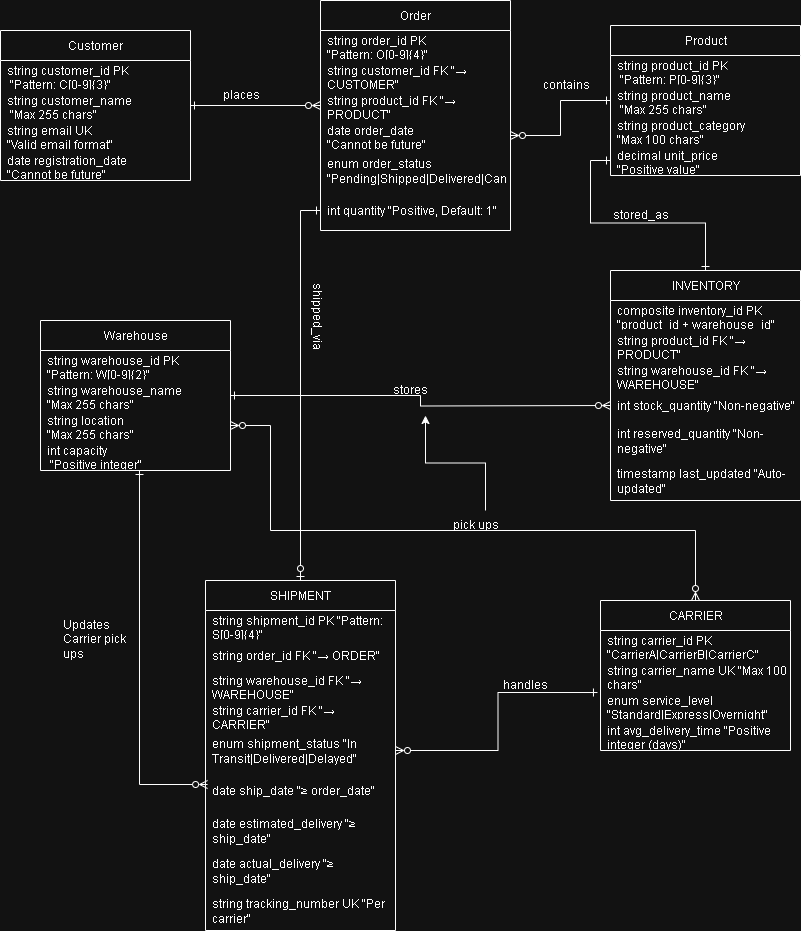

The diagram above was exported from draw.io. Its source (the exported page's mxGraphModel, read from the mxfile embedded in the PNG):
<mxGraphModel dx="786" dy="618" grid="1" gridSize="10" guides="1" tooltips="1" connect="1" arrows="1" fold="1" page="1" pageScale="1" pageWidth="850" pageHeight="1100" math="0" shadow="0">
  <root>
    <mxCell id="0" />
    <mxCell id="1" parent="0" />
    <mxCell id="2kz_fw_mMEIQJjDDgHfy-1" value="Customer" style="swimlane;fontStyle=0;childLayout=stackLayout;horizontal=1;startSize=30;horizontalStack=0;resizeParent=1;resizeParentMax=0;resizeLast=0;collapsible=1;marginBottom=0;whiteSpace=wrap;html=1;" parent="1" vertex="1">
      <mxGeometry x="30" y="140" width="190" height="150" as="geometry">
        <mxRectangle x="30" y="140" width="100" height="30" as="alternateBounds" />
      </mxGeometry>
    </mxCell>
    <mxCell id="2kz_fw_mMEIQJjDDgHfy-2" value=" string customer_id PK&lt;div&gt;&amp;nbsp;&quot;Pattern: C[0-9]{3}&quot;&lt;/div&gt;" style="text;strokeColor=none;fillColor=none;align=left;verticalAlign=middle;spacingLeft=4;spacingRight=4;overflow=hidden;points=[[0,0.5],[1,0.5]];portConstraint=eastwest;rotatable=0;whiteSpace=wrap;html=1;" parent="2kz_fw_mMEIQJjDDgHfy-1" vertex="1">
      <mxGeometry y="30" width="190" height="30" as="geometry" />
    </mxCell>
    <mxCell id="2kz_fw_mMEIQJjDDgHfy-3" value="string customer_name&lt;div&gt;&amp;nbsp;&quot;Max 255 chars&quot;&lt;/div&gt;" style="text;strokeColor=none;fillColor=none;align=left;verticalAlign=middle;spacingLeft=4;spacingRight=4;overflow=hidden;points=[[0,0.5],[1,0.5]];portConstraint=eastwest;rotatable=0;whiteSpace=wrap;html=1;" parent="2kz_fw_mMEIQJjDDgHfy-1" vertex="1">
      <mxGeometry y="60" width="190" height="30" as="geometry" />
    </mxCell>
    <mxCell id="2kz_fw_mMEIQJjDDgHfy-4" value="string email UK&amp;nbsp;&lt;div&gt;&quot;Valid email format&quot;&lt;/div&gt;" style="text;strokeColor=none;fillColor=none;align=left;verticalAlign=middle;spacingLeft=4;spacingRight=4;overflow=hidden;points=[[0,0.5],[1,0.5]];portConstraint=eastwest;rotatable=0;whiteSpace=wrap;html=1;" parent="2kz_fw_mMEIQJjDDgHfy-1" vertex="1">
      <mxGeometry y="90" width="190" height="30" as="geometry" />
    </mxCell>
    <mxCell id="2kz_fw_mMEIQJjDDgHfy-32" value="date registration_date&amp;nbsp;&lt;div&gt;&quot;Cannot be future&quot;&lt;/div&gt;" style="text;strokeColor=none;fillColor=none;align=left;verticalAlign=middle;spacingLeft=4;spacingRight=4;overflow=hidden;points=[[0,0.5],[1,0.5]];portConstraint=eastwest;rotatable=0;whiteSpace=wrap;html=1;" parent="2kz_fw_mMEIQJjDDgHfy-1" vertex="1">
      <mxGeometry y="120" width="190" height="30" as="geometry" />
    </mxCell>
    <mxCell id="2kz_fw_mMEIQJjDDgHfy-77" style="edgeStyle=orthogonalEdgeStyle;rounded=0;orthogonalLoop=1;jettySize=auto;html=1;exitX=0;exitY=0.5;exitDx=0;exitDy=0;entryX=1;entryY=0.5;entryDx=0;entryDy=0;startArrow=ERone;startFill=0;endArrow=ERzeroToMany;endFill=0;" parent="1" source="2kz_fw_mMEIQJjDDgHfy-35" target="2kz_fw_mMEIQJjDDgHfy-42" edge="1">
      <mxGeometry relative="1" as="geometry" />
    </mxCell>
    <mxCell id="2kz_fw_mMEIQJjDDgHfy-33" value="Product" style="swimlane;fontStyle=0;childLayout=stackLayout;horizontal=1;startSize=30;horizontalStack=0;resizeParent=1;resizeParentMax=0;resizeLast=0;collapsible=1;marginBottom=0;whiteSpace=wrap;html=1;" parent="1" vertex="1">
      <mxGeometry x="640" y="135" width="190" height="150" as="geometry">
        <mxRectangle x="30" y="140" width="100" height="30" as="alternateBounds" />
      </mxGeometry>
    </mxCell>
    <mxCell id="2kz_fw_mMEIQJjDDgHfy-34" value="string product_id PK&lt;div&gt;&amp;nbsp;&quot;Pattern: P[0-9]{3}&quot;&lt;/div&gt;" style="text;strokeColor=none;fillColor=none;align=left;verticalAlign=middle;spacingLeft=4;spacingRight=4;overflow=hidden;points=[[0,0.5],[1,0.5]];portConstraint=eastwest;rotatable=0;whiteSpace=wrap;html=1;" parent="2kz_fw_mMEIQJjDDgHfy-33" vertex="1">
      <mxGeometry y="30" width="190" height="30" as="geometry" />
    </mxCell>
    <mxCell id="2kz_fw_mMEIQJjDDgHfy-35" value="string product_name&lt;div&gt;&amp;nbsp;&quot;Max 255 chars&quot;&lt;/div&gt;" style="text;strokeColor=none;fillColor=none;align=left;verticalAlign=middle;spacingLeft=4;spacingRight=4;overflow=hidden;points=[[0,0.5],[1,0.5]];portConstraint=eastwest;rotatable=0;whiteSpace=wrap;html=1;" parent="2kz_fw_mMEIQJjDDgHfy-33" vertex="1">
      <mxGeometry y="60" width="190" height="30" as="geometry" />
    </mxCell>
    <mxCell id="2kz_fw_mMEIQJjDDgHfy-36" value="string product_category&amp;nbsp;&lt;div&gt;&quot;Max 100 chars&quot;&lt;/div&gt;" style="text;strokeColor=none;fillColor=none;align=left;verticalAlign=middle;spacingLeft=4;spacingRight=4;overflow=hidden;points=[[0,0.5],[1,0.5]];portConstraint=eastwest;rotatable=0;whiteSpace=wrap;html=1;" parent="2kz_fw_mMEIQJjDDgHfy-33" vertex="1">
      <mxGeometry y="90" width="190" height="30" as="geometry" />
    </mxCell>
    <mxCell id="2kz_fw_mMEIQJjDDgHfy-37" value="decimal unit_price&amp;nbsp;&lt;div&gt;&quot;Positive value&quot;&lt;/div&gt;" style="text;strokeColor=none;fillColor=none;align=left;verticalAlign=middle;spacingLeft=4;spacingRight=4;overflow=hidden;points=[[0,0.5],[1,0.5]];portConstraint=eastwest;rotatable=0;whiteSpace=wrap;html=1;" parent="2kz_fw_mMEIQJjDDgHfy-33" vertex="1">
      <mxGeometry y="120" width="190" height="30" as="geometry" />
    </mxCell>
    <mxCell id="2kz_fw_mMEIQJjDDgHfy-38" value="Order" style="swimlane;fontStyle=0;childLayout=stackLayout;horizontal=1;startSize=30;horizontalStack=0;resizeParent=1;resizeParentMax=0;resizeLast=0;collapsible=1;marginBottom=0;whiteSpace=wrap;html=1;" parent="1" vertex="1">
      <mxGeometry x="350" y="110" width="190" height="230" as="geometry">
        <mxRectangle x="30" y="140" width="100" height="30" as="alternateBounds" />
      </mxGeometry>
    </mxCell>
    <mxCell id="2kz_fw_mMEIQJjDDgHfy-39" value="string order_id PK&amp;nbsp;&lt;div&gt;&quot;Pattern: O[0-9]{4}&quot;&lt;/div&gt;" style="text;strokeColor=none;fillColor=none;align=left;verticalAlign=middle;spacingLeft=4;spacingRight=4;overflow=hidden;points=[[0,0.5],[1,0.5]];portConstraint=eastwest;rotatable=0;whiteSpace=wrap;html=1;" parent="2kz_fw_mMEIQJjDDgHfy-38" vertex="1">
      <mxGeometry y="30" width="190" height="30" as="geometry" />
    </mxCell>
    <mxCell id="2kz_fw_mMEIQJjDDgHfy-40" value="string customer_id FK &quot;→ CUSTOMER&quot;" style="text;strokeColor=none;fillColor=none;align=left;verticalAlign=middle;spacingLeft=4;spacingRight=4;overflow=hidden;points=[[0,0.5],[1,0.5]];portConstraint=eastwest;rotatable=0;whiteSpace=wrap;html=1;" parent="2kz_fw_mMEIQJjDDgHfy-38" vertex="1">
      <mxGeometry y="60" width="190" height="30" as="geometry" />
    </mxCell>
    <mxCell id="2kz_fw_mMEIQJjDDgHfy-41" value="string product_id FK &quot;→ PRODUCT&quot;" style="text;strokeColor=none;fillColor=none;align=left;verticalAlign=middle;spacingLeft=4;spacingRight=4;overflow=hidden;points=[[0,0.5],[1,0.5]];portConstraint=eastwest;rotatable=0;whiteSpace=wrap;html=1;" parent="2kz_fw_mMEIQJjDDgHfy-38" vertex="1">
      <mxGeometry y="90" width="190" height="30" as="geometry" />
    </mxCell>
    <mxCell id="2kz_fw_mMEIQJjDDgHfy-42" value="date order_date&amp;nbsp;&lt;div&gt;&quot;Cannot be future&quot;&lt;/div&gt;" style="text;strokeColor=none;fillColor=none;align=left;verticalAlign=middle;spacingLeft=4;spacingRight=4;overflow=hidden;points=[[0,0.5],[1,0.5]];portConstraint=eastwest;rotatable=0;whiteSpace=wrap;html=1;" parent="2kz_fw_mMEIQJjDDgHfy-38" vertex="1">
      <mxGeometry y="120" width="190" height="30" as="geometry" />
    </mxCell>
    <mxCell id="2kz_fw_mMEIQJjDDgHfy-48" value="enum order_status &quot;Pending|Shipped|Delivered|Canceled&quot;" style="text;strokeColor=none;fillColor=none;align=left;verticalAlign=middle;spacingLeft=4;spacingRight=4;overflow=hidden;points=[[0,0.5],[1,0.5]];portConstraint=eastwest;rotatable=0;whiteSpace=wrap;html=1;" parent="2kz_fw_mMEIQJjDDgHfy-38" vertex="1">
      <mxGeometry y="150" width="190" height="40" as="geometry" />
    </mxCell>
    <mxCell id="2kz_fw_mMEIQJjDDgHfy-49" value="int quantity &quot;Positive, Default: 1&quot;" style="text;strokeColor=none;fillColor=none;align=left;verticalAlign=middle;spacingLeft=4;spacingRight=4;overflow=hidden;points=[[0,0.5],[1,0.5]];portConstraint=eastwest;rotatable=0;whiteSpace=wrap;html=1;" parent="2kz_fw_mMEIQJjDDgHfy-38" vertex="1">
      <mxGeometry y="190" width="190" height="40" as="geometry" />
    </mxCell>
    <mxCell id="2kz_fw_mMEIQJjDDgHfy-43" value="Warehouse" style="swimlane;fontStyle=0;childLayout=stackLayout;horizontal=1;startSize=30;horizontalStack=0;resizeParent=1;resizeParentMax=0;resizeLast=0;collapsible=1;marginBottom=0;whiteSpace=wrap;html=1;" parent="1" vertex="1">
      <mxGeometry x="70" y="430" width="190" height="150" as="geometry">
        <mxRectangle x="30" y="140" width="100" height="30" as="alternateBounds" />
      </mxGeometry>
    </mxCell>
    <mxCell id="2kz_fw_mMEIQJjDDgHfy-44" value="string warehouse_id PK &quot;Pattern: W[0-9]{2}&quot;" style="text;strokeColor=none;fillColor=none;align=left;verticalAlign=middle;spacingLeft=4;spacingRight=4;overflow=hidden;points=[[0,0.5],[1,0.5]];portConstraint=eastwest;rotatable=0;whiteSpace=wrap;html=1;" parent="2kz_fw_mMEIQJjDDgHfy-43" vertex="1">
      <mxGeometry y="30" width="190" height="30" as="geometry" />
    </mxCell>
    <mxCell id="2kz_fw_mMEIQJjDDgHfy-45" value="string warehouse_name&amp;nbsp;&lt;div&gt;&quot;Max 255 chars&quot;&lt;/div&gt;" style="text;strokeColor=none;fillColor=none;align=left;verticalAlign=middle;spacingLeft=4;spacingRight=4;overflow=hidden;points=[[0,0.5],[1,0.5]];portConstraint=eastwest;rotatable=0;whiteSpace=wrap;html=1;" parent="2kz_fw_mMEIQJjDDgHfy-43" vertex="1">
      <mxGeometry y="60" width="190" height="30" as="geometry" />
    </mxCell>
    <mxCell id="2kz_fw_mMEIQJjDDgHfy-46" value="string location&amp;nbsp;&lt;div&gt;&quot;Max 255 chars&quot;&lt;/div&gt;" style="text;strokeColor=none;fillColor=none;align=left;verticalAlign=middle;spacingLeft=4;spacingRight=4;overflow=hidden;points=[[0,0.5],[1,0.5]];portConstraint=eastwest;rotatable=0;whiteSpace=wrap;html=1;" parent="2kz_fw_mMEIQJjDDgHfy-43" vertex="1">
      <mxGeometry y="90" width="190" height="30" as="geometry" />
    </mxCell>
    <mxCell id="2kz_fw_mMEIQJjDDgHfy-47" value="int capacity&lt;div&gt;&amp;nbsp;&quot;Positive integer&quot;&lt;/div&gt;" style="text;strokeColor=none;fillColor=none;align=left;verticalAlign=middle;spacingLeft=4;spacingRight=4;overflow=hidden;points=[[0,0.5],[1,0.5]];portConstraint=eastwest;rotatable=0;whiteSpace=wrap;html=1;" parent="2kz_fw_mMEIQJjDDgHfy-43" vertex="1">
      <mxGeometry y="120" width="190" height="30" as="geometry" />
    </mxCell>
    <mxCell id="2kz_fw_mMEIQJjDDgHfy-79" style="edgeStyle=orthogonalEdgeStyle;rounded=0;orthogonalLoop=1;jettySize=auto;html=1;exitX=0.5;exitY=0;exitDx=0;exitDy=0;entryX=0;entryY=0.5;entryDx=0;entryDy=0;startArrow=ERone;startFill=0;endArrow=ERone;endFill=0;" parent="1" source="2kz_fw_mMEIQJjDDgHfy-52" target="2kz_fw_mMEIQJjDDgHfy-37" edge="1">
      <mxGeometry relative="1" as="geometry" />
    </mxCell>
    <mxCell id="2kz_fw_mMEIQJjDDgHfy-52" value="INVENTORY" style="swimlane;fontStyle=0;childLayout=stackLayout;horizontal=1;startSize=30;horizontalStack=0;resizeParent=1;resizeParentMax=0;resizeLast=0;collapsible=1;marginBottom=0;whiteSpace=wrap;html=1;" parent="1" vertex="1">
      <mxGeometry x="640" y="380" width="190" height="230" as="geometry">
        <mxRectangle x="30" y="140" width="100" height="30" as="alternateBounds" />
      </mxGeometry>
    </mxCell>
    <mxCell id="2kz_fw_mMEIQJjDDgHfy-53" value="composite inventory_id PK &quot;product_id + warehouse_id&quot;" style="text;strokeColor=none;fillColor=none;align=left;verticalAlign=middle;spacingLeft=4;spacingRight=4;overflow=hidden;points=[[0,0.5],[1,0.5]];portConstraint=eastwest;rotatable=0;whiteSpace=wrap;html=1;" parent="2kz_fw_mMEIQJjDDgHfy-52" vertex="1">
      <mxGeometry y="30" width="190" height="30" as="geometry" />
    </mxCell>
    <mxCell id="2kz_fw_mMEIQJjDDgHfy-54" value="string product_id FK &quot;→ PRODUCT&quot;" style="text;strokeColor=none;fillColor=none;align=left;verticalAlign=middle;spacingLeft=4;spacingRight=4;overflow=hidden;points=[[0,0.5],[1,0.5]];portConstraint=eastwest;rotatable=0;whiteSpace=wrap;html=1;" parent="2kz_fw_mMEIQJjDDgHfy-52" vertex="1">
      <mxGeometry y="60" width="190" height="30" as="geometry" />
    </mxCell>
    <mxCell id="2kz_fw_mMEIQJjDDgHfy-55" value="string warehouse_id FK &quot;→ WAREHOUSE&quot;" style="text;strokeColor=none;fillColor=none;align=left;verticalAlign=middle;spacingLeft=4;spacingRight=4;overflow=hidden;points=[[0,0.5],[1,0.5]];portConstraint=eastwest;rotatable=0;whiteSpace=wrap;html=1;" parent="2kz_fw_mMEIQJjDDgHfy-52" vertex="1">
      <mxGeometry y="90" width="190" height="30" as="geometry" />
    </mxCell>
    <mxCell id="2kz_fw_mMEIQJjDDgHfy-56" value="int stock_quantity &quot;Non-negative&quot;" style="text;strokeColor=none;fillColor=none;align=left;verticalAlign=middle;spacingLeft=4;spacingRight=4;overflow=hidden;points=[[0,0.5],[1,0.5]];portConstraint=eastwest;rotatable=0;whiteSpace=wrap;html=1;" parent="2kz_fw_mMEIQJjDDgHfy-52" vertex="1">
      <mxGeometry y="120" width="190" height="30" as="geometry" />
    </mxCell>
    <mxCell id="2kz_fw_mMEIQJjDDgHfy-57" value="int reserved_quantity &quot;Non-negative&quot;" style="text;strokeColor=none;fillColor=none;align=left;verticalAlign=middle;spacingLeft=4;spacingRight=4;overflow=hidden;points=[[0,0.5],[1,0.5]];portConstraint=eastwest;rotatable=0;whiteSpace=wrap;html=1;" parent="2kz_fw_mMEIQJjDDgHfy-52" vertex="1">
      <mxGeometry y="150" width="190" height="40" as="geometry" />
    </mxCell>
    <mxCell id="2kz_fw_mMEIQJjDDgHfy-58" value="timestamp last_updated &quot;Auto-updated&quot;" style="text;strokeColor=none;fillColor=none;align=left;verticalAlign=middle;spacingLeft=4;spacingRight=4;overflow=hidden;points=[[0,0.5],[1,0.5]];portConstraint=eastwest;rotatable=0;whiteSpace=wrap;html=1;" parent="2kz_fw_mMEIQJjDDgHfy-52" vertex="1">
      <mxGeometry y="190" width="190" height="40" as="geometry" />
    </mxCell>
    <mxCell id="2kz_fw_mMEIQJjDDgHfy-83" style="edgeStyle=orthogonalEdgeStyle;rounded=0;orthogonalLoop=1;jettySize=auto;html=1;exitX=0.5;exitY=0;exitDx=0;exitDy=0;entryX=0;entryY=0.5;entryDx=0;entryDy=0;endArrow=ERone;endFill=0;startArrow=ERzeroToOne;startFill=0;" parent="1" source="2kz_fw_mMEIQJjDDgHfy-59" target="2kz_fw_mMEIQJjDDgHfy-49" edge="1">
      <mxGeometry relative="1" as="geometry" />
    </mxCell>
    <mxCell id="2kz_fw_mMEIQJjDDgHfy-59" value="SHIPMENT" style="swimlane;fontStyle=0;childLayout=stackLayout;horizontal=1;startSize=30;horizontalStack=0;resizeParent=1;resizeParentMax=0;resizeLast=0;collapsible=1;marginBottom=0;whiteSpace=wrap;html=1;" parent="1" vertex="1">
      <mxGeometry x="235" y="690" width="190" height="350" as="geometry">
        <mxRectangle x="30" y="140" width="100" height="30" as="alternateBounds" />
      </mxGeometry>
    </mxCell>
    <mxCell id="2kz_fw_mMEIQJjDDgHfy-60" value=" string shipment_id PK &quot;Pattern: S[0-9]{4}&quot;" style="text;strokeColor=none;fillColor=none;align=left;verticalAlign=middle;spacingLeft=4;spacingRight=4;overflow=hidden;points=[[0,0.5],[1,0.5]];portConstraint=eastwest;rotatable=0;whiteSpace=wrap;html=1;" parent="2kz_fw_mMEIQJjDDgHfy-59" vertex="1">
      <mxGeometry y="30" width="190" height="30" as="geometry" />
    </mxCell>
    <mxCell id="2kz_fw_mMEIQJjDDgHfy-61" value="string order_id FK &quot;→ ORDER&quot;" style="text;strokeColor=none;fillColor=none;align=left;verticalAlign=middle;spacingLeft=4;spacingRight=4;overflow=hidden;points=[[0,0.5],[1,0.5]];portConstraint=eastwest;rotatable=0;whiteSpace=wrap;html=1;" parent="2kz_fw_mMEIQJjDDgHfy-59" vertex="1">
      <mxGeometry y="60" width="190" height="30" as="geometry" />
    </mxCell>
    <mxCell id="2kz_fw_mMEIQJjDDgHfy-62" value="string warehouse_id FK &quot;→ WAREHOUSE&quot;" style="text;strokeColor=none;fillColor=none;align=left;verticalAlign=middle;spacingLeft=4;spacingRight=4;overflow=hidden;points=[[0,0.5],[1,0.5]];portConstraint=eastwest;rotatable=0;whiteSpace=wrap;html=1;" parent="2kz_fw_mMEIQJjDDgHfy-59" vertex="1">
      <mxGeometry y="90" width="190" height="30" as="geometry" />
    </mxCell>
    <mxCell id="2kz_fw_mMEIQJjDDgHfy-63" value="string carrier_id FK &quot;→ CARRIER&quot;" style="text;strokeColor=none;fillColor=none;align=left;verticalAlign=middle;spacingLeft=4;spacingRight=4;overflow=hidden;points=[[0,0.5],[1,0.5]];portConstraint=eastwest;rotatable=0;whiteSpace=wrap;html=1;" parent="2kz_fw_mMEIQJjDDgHfy-59" vertex="1">
      <mxGeometry y="120" width="190" height="30" as="geometry" />
    </mxCell>
    <mxCell id="2kz_fw_mMEIQJjDDgHfy-64" value="enum shipment_status &quot;In Transit|Delivered|Delayed&quot;" style="text;strokeColor=none;fillColor=none;align=left;verticalAlign=middle;spacingLeft=4;spacingRight=4;overflow=hidden;points=[[0,0.5],[1,0.5]];portConstraint=eastwest;rotatable=0;whiteSpace=wrap;html=1;" parent="2kz_fw_mMEIQJjDDgHfy-59" vertex="1">
      <mxGeometry y="150" width="190" height="40" as="geometry" />
    </mxCell>
    <mxCell id="2kz_fw_mMEIQJjDDgHfy-65" value="date ship_date &quot;≥ order_date&quot;" style="text;strokeColor=none;fillColor=none;align=left;verticalAlign=middle;spacingLeft=4;spacingRight=4;overflow=hidden;points=[[0,0.5],[1,0.5]];portConstraint=eastwest;rotatable=0;whiteSpace=wrap;html=1;" parent="2kz_fw_mMEIQJjDDgHfy-59" vertex="1">
      <mxGeometry y="190" width="190" height="40" as="geometry" />
    </mxCell>
    <mxCell id="2kz_fw_mMEIQJjDDgHfy-66" value="date estimated_delivery &quot;≥ ship_date&quot;" style="text;strokeColor=none;fillColor=none;align=left;verticalAlign=middle;spacingLeft=4;spacingRight=4;overflow=hidden;points=[[0,0.5],[1,0.5]];portConstraint=eastwest;rotatable=0;whiteSpace=wrap;html=1;" parent="2kz_fw_mMEIQJjDDgHfy-59" vertex="1">
      <mxGeometry y="230" width="190" height="40" as="geometry" />
    </mxCell>
    <mxCell id="2kz_fw_mMEIQJjDDgHfy-67" value="date actual_delivery &quot;≥ ship_date&quot;" style="text;strokeColor=none;fillColor=none;align=left;verticalAlign=middle;spacingLeft=4;spacingRight=4;overflow=hidden;points=[[0,0.5],[1,0.5]];portConstraint=eastwest;rotatable=0;whiteSpace=wrap;html=1;" parent="2kz_fw_mMEIQJjDDgHfy-59" vertex="1">
      <mxGeometry y="270" width="190" height="40" as="geometry" />
    </mxCell>
    <mxCell id="2kz_fw_mMEIQJjDDgHfy-68" value="string tracking_number UK &quot;Per carrier&quot;" style="text;strokeColor=none;fillColor=none;align=left;verticalAlign=middle;spacingLeft=4;spacingRight=4;overflow=hidden;points=[[0,0.5],[1,0.5]];portConstraint=eastwest;rotatable=0;whiteSpace=wrap;html=1;" parent="2kz_fw_mMEIQJjDDgHfy-59" vertex="1">
      <mxGeometry y="310" width="190" height="40" as="geometry" />
    </mxCell>
    <mxCell id="2kz_fw_mMEIQJjDDgHfy-69" value="CARRIER" style="swimlane;fontStyle=0;childLayout=stackLayout;horizontal=1;startSize=30;horizontalStack=0;resizeParent=1;resizeParentMax=0;resizeLast=0;collapsible=1;marginBottom=0;whiteSpace=wrap;html=1;" parent="1" vertex="1">
      <mxGeometry x="630" y="710" width="190" height="150" as="geometry">
        <mxRectangle x="30" y="140" width="100" height="30" as="alternateBounds" />
      </mxGeometry>
    </mxCell>
    <mxCell id="2kz_fw_mMEIQJjDDgHfy-70" value="string carrier_id PK &quot;CarrierA|CarrierB|CarrierC&quot;" style="text;strokeColor=none;fillColor=none;align=left;verticalAlign=middle;spacingLeft=4;spacingRight=4;overflow=hidden;points=[[0,0.5],[1,0.5]];portConstraint=eastwest;rotatable=0;whiteSpace=wrap;html=1;" parent="2kz_fw_mMEIQJjDDgHfy-69" vertex="1">
      <mxGeometry y="30" width="190" height="30" as="geometry" />
    </mxCell>
    <mxCell id="2kz_fw_mMEIQJjDDgHfy-71" value="string carrier_name UK &quot;Max 100 chars&quot;" style="text;strokeColor=none;fillColor=none;align=left;verticalAlign=middle;spacingLeft=4;spacingRight=4;overflow=hidden;points=[[0,0.5],[1,0.5]];portConstraint=eastwest;rotatable=0;whiteSpace=wrap;html=1;" parent="2kz_fw_mMEIQJjDDgHfy-69" vertex="1">
      <mxGeometry y="60" width="190" height="30" as="geometry" />
    </mxCell>
    <mxCell id="2kz_fw_mMEIQJjDDgHfy-72" value="enum service_level &quot;Standard|Express|Overnight&quot;" style="text;strokeColor=none;fillColor=none;align=left;verticalAlign=middle;spacingLeft=4;spacingRight=4;overflow=hidden;points=[[0,0.5],[1,0.5]];portConstraint=eastwest;rotatable=0;whiteSpace=wrap;html=1;" parent="2kz_fw_mMEIQJjDDgHfy-69" vertex="1">
      <mxGeometry y="90" width="190" height="30" as="geometry" />
    </mxCell>
    <mxCell id="2kz_fw_mMEIQJjDDgHfy-73" value="int avg_delivery_time &quot;Positive integer (days)&quot;&lt;br/&gt;    }" style="text;strokeColor=none;fillColor=none;align=left;verticalAlign=middle;spacingLeft=4;spacingRight=4;overflow=hidden;points=[[0,0.5],[1,0.5]];portConstraint=eastwest;rotatable=0;whiteSpace=wrap;html=1;" parent="2kz_fw_mMEIQJjDDgHfy-69" vertex="1">
      <mxGeometry y="120" width="190" height="30" as="geometry" />
    </mxCell>
    <mxCell id="2kz_fw_mMEIQJjDDgHfy-74" style="edgeStyle=orthogonalEdgeStyle;rounded=0;orthogonalLoop=1;jettySize=auto;html=1;exitX=1;exitY=0.5;exitDx=0;exitDy=0;entryX=0;entryY=0.5;entryDx=0;entryDy=0;shape=wire;strokeColor=default;dashed=1;endArrow=ERzeroToMany;endFill=0;startArrow=ERone;startFill=0;" parent="1" source="2kz_fw_mMEIQJjDDgHfy-3" target="2kz_fw_mMEIQJjDDgHfy-41" edge="1">
      <mxGeometry relative="1" as="geometry" />
    </mxCell>
    <mxCell id="2kz_fw_mMEIQJjDDgHfy-75" value="places" style="text;whiteSpace=wrap;html=1;" parent="1" vertex="1">
      <mxGeometry x="250" y="190" width="70" height="40" as="geometry" />
    </mxCell>
    <mxCell id="2kz_fw_mMEIQJjDDgHfy-78" value="contains" style="text;whiteSpace=wrap;html=1;" parent="1" vertex="1">
      <mxGeometry x="570" y="180" width="80" height="40" as="geometry" />
    </mxCell>
    <mxCell id="2kz_fw_mMEIQJjDDgHfy-80" value="stored_as" style="text;whiteSpace=wrap;html=1;" parent="1" vertex="1">
      <mxGeometry x="640" y="310" width="90" height="40" as="geometry" />
    </mxCell>
    <mxCell id="2kz_fw_mMEIQJjDDgHfy-81" style="edgeStyle=orthogonalEdgeStyle;rounded=0;orthogonalLoop=1;jettySize=auto;html=1;exitX=1;exitY=0.5;exitDx=0;exitDy=0;startArrow=ERone;startFill=0;endArrow=ERzeroToMany;endFill=0;" parent="1" source="2kz_fw_mMEIQJjDDgHfy-45" edge="1">
      <mxGeometry relative="1" as="geometry">
        <mxPoint x="640" y="515" as="targetPoint" />
      </mxGeometry>
    </mxCell>
    <mxCell id="2kz_fw_mMEIQJjDDgHfy-82" value="stores" style="text;whiteSpace=wrap;html=1;" parent="1" vertex="1">
      <mxGeometry x="420" y="485" width="70" height="40" as="geometry" />
    </mxCell>
    <mxCell id="2kz_fw_mMEIQJjDDgHfy-84" value="shipped_via" style="text;whiteSpace=wrap;html=1;rotation=90;" parent="1" vertex="1">
      <mxGeometry x="290" y="420" width="100" height="40" as="geometry" />
    </mxCell>
    <mxCell id="2kz_fw_mMEIQJjDDgHfy-85" style="edgeStyle=orthogonalEdgeStyle;rounded=0;orthogonalLoop=1;jettySize=auto;html=1;exitX=1;exitY=0.5;exitDx=0;exitDy=0;entryX=-0.016;entryY=0.067;entryDx=0;entryDy=0;entryPerimeter=0;endArrow=ERone;endFill=0;startArrow=ERzeroToMany;startFill=0;" parent="1" source="2kz_fw_mMEIQJjDDgHfy-64" target="2kz_fw_mMEIQJjDDgHfy-72" edge="1">
      <mxGeometry relative="1" as="geometry" />
    </mxCell>
    <mxCell id="2kz_fw_mMEIQJjDDgHfy-86" value="handles" style="text;whiteSpace=wrap;html=1;" parent="1" vertex="1">
      <mxGeometry x="530" y="780" width="80" height="40" as="geometry" />
    </mxCell>
    <mxCell id="2kz_fw_mMEIQJjDDgHfy-87" style="edgeStyle=orthogonalEdgeStyle;rounded=0;orthogonalLoop=1;jettySize=auto;html=1;exitX=0.521;exitY=1;exitDx=0;exitDy=0;entryX=0.011;entryY=0.35;entryDx=0;entryDy=0;entryPerimeter=0;exitPerimeter=0;startArrow=ERone;startFill=0;endArrow=ERzeroToMany;endFill=0;" parent="1" source="2kz_fw_mMEIQJjDDgHfy-47" target="2kz_fw_mMEIQJjDDgHfy-65" edge="1">
      <mxGeometry relative="1" as="geometry">
        <Array as="points">
          <mxPoint x="169" y="894" />
        </Array>
      </mxGeometry>
    </mxCell>
    <mxCell id="2kz_fw_mMEIQJjDDgHfy-88" value="Updates Carrier pick ups" style="text;whiteSpace=wrap;html=1;" parent="1" vertex="1">
      <mxGeometry x="90" y="720" width="70" height="40" as="geometry" />
    </mxCell>
    <mxCell id="2kz_fw_mMEIQJjDDgHfy-89" style="edgeStyle=orthogonalEdgeStyle;rounded=0;orthogonalLoop=1;jettySize=auto;html=1;exitX=1;exitY=0.5;exitDx=0;exitDy=0;startArrow=ERzeroToMany;startFill=0;endArrow=ERzeroToMany;endFill=0;" parent="1" source="2kz_fw_mMEIQJjDDgHfy-46" target="2kz_fw_mMEIQJjDDgHfy-69" edge="1">
      <mxGeometry relative="1" as="geometry">
        <Array as="points">
          <mxPoint x="300" y="535" />
          <mxPoint x="300" y="640" />
          <mxPoint x="725" y="640" />
        </Array>
      </mxGeometry>
    </mxCell>
    <mxCell id="2F3fztEB2ipTP_fknKhR-1" value="" style="edgeStyle=orthogonalEdgeStyle;rounded=0;orthogonalLoop=1;jettySize=auto;html=1;" edge="1" parent="1" source="2kz_fw_mMEIQJjDDgHfy-90" target="2kz_fw_mMEIQJjDDgHfy-82">
      <mxGeometry relative="1" as="geometry" />
    </mxCell>
    <mxCell id="2kz_fw_mMEIQJjDDgHfy-90" value="pick ups" style="text;whiteSpace=wrap;html=1;" parent="1" vertex="1">
      <mxGeometry x="480" y="620" width="70" height="40" as="geometry" />
    </mxCell>
  </root>
</mxGraphModel>